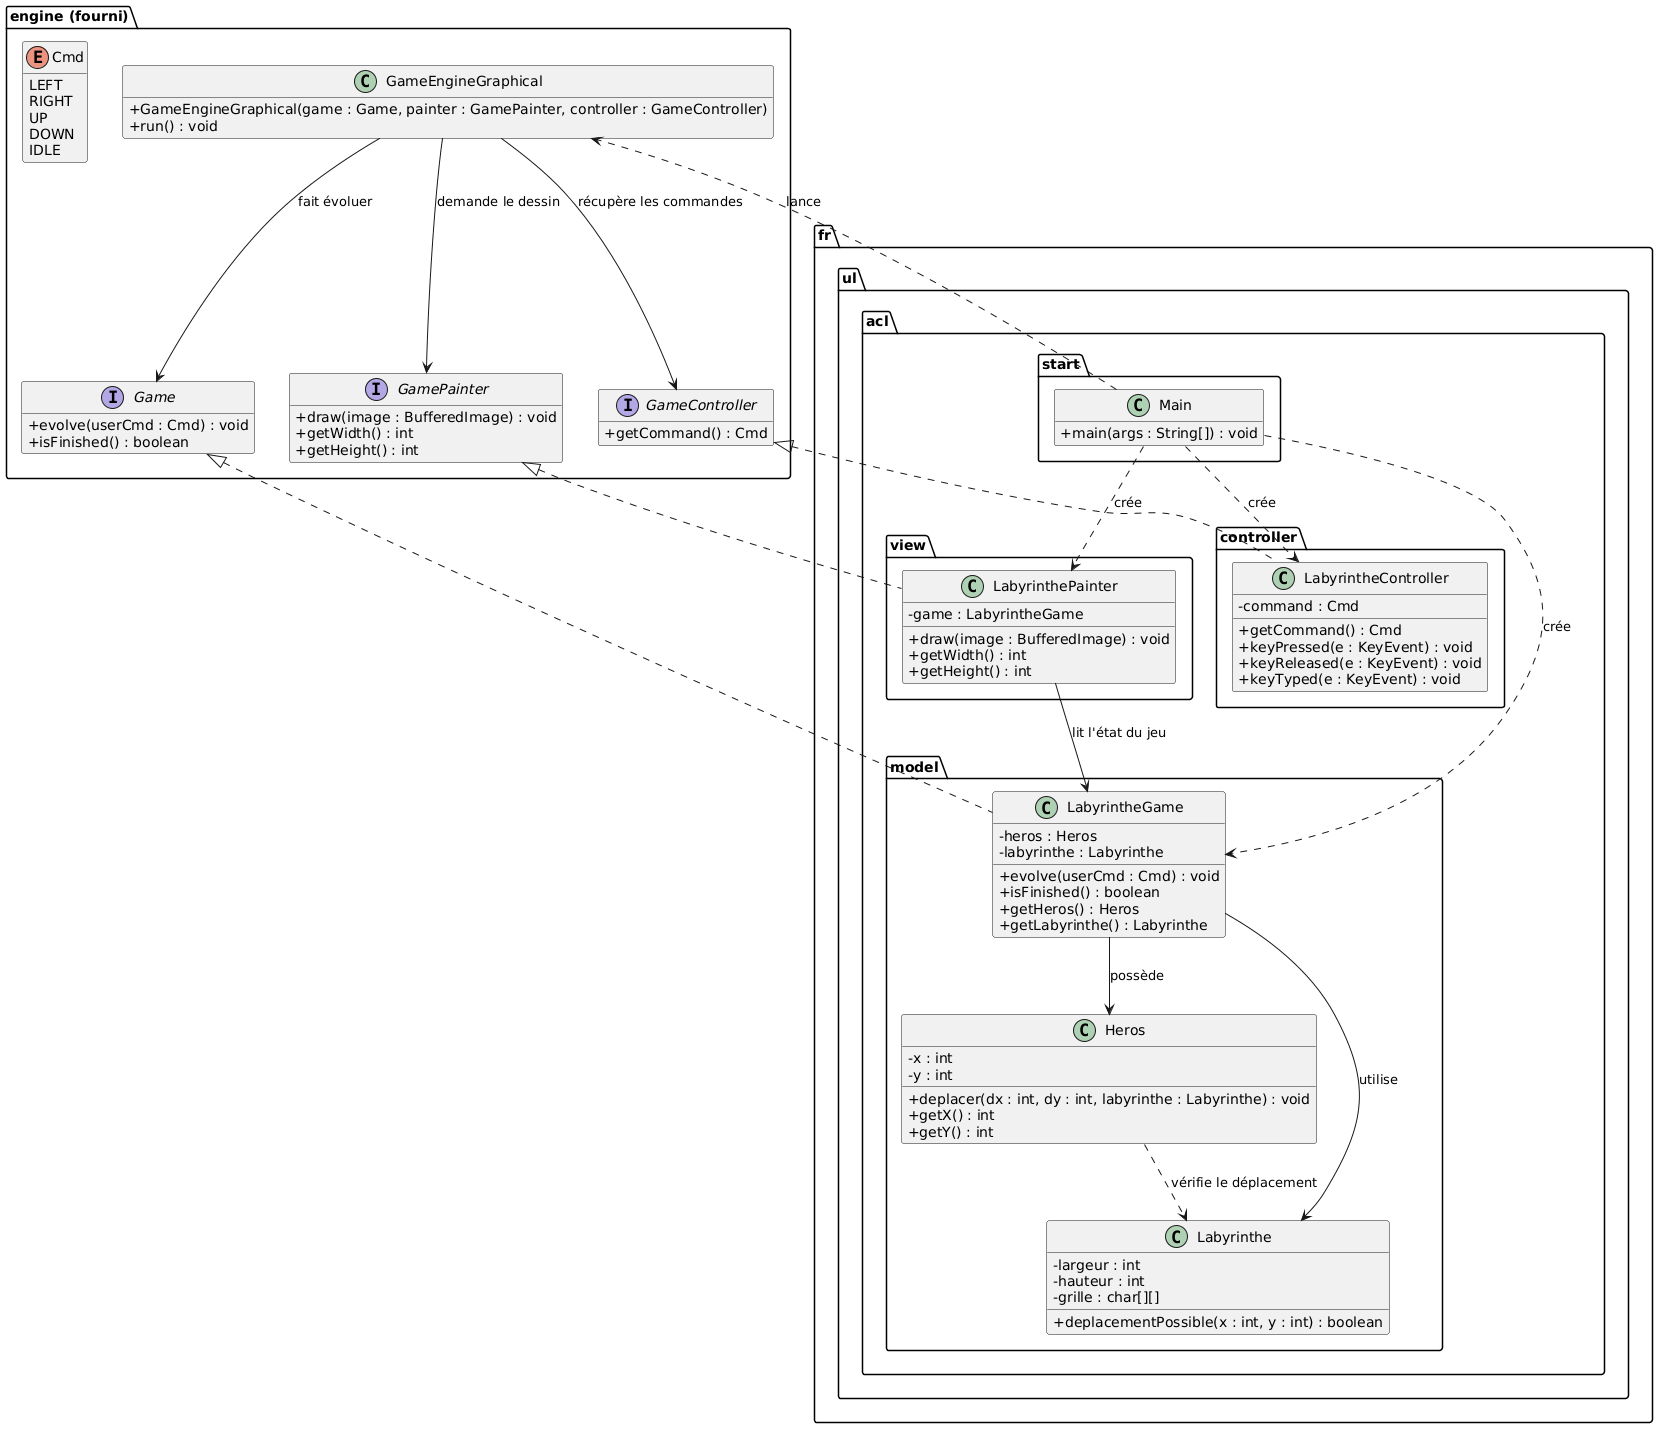

The diagram above was rendered by PlantUML. Its source (embedded in the PNG):
@startuml
skinparam classAttributeIconSize 0
hide empty members

package "engine (fourni)" {
    enum Cmd {
        LEFT
        RIGHT
        UP
        DOWN
        IDLE
    }

    interface Game {
        +evolve(userCmd : Cmd) : void
        +isFinished() : boolean
    }

    interface GameController {
        +getCommand() : Cmd
    }

    interface GamePainter {
        +draw(image : BufferedImage) : void
        +getWidth() : int
        +getHeight() : int
    }

    class GameEngineGraphical {
        +GameEngineGraphical(game : Game, painter : GamePainter, controller : GameController)
        +run() : void
    }
}

package "fr.ul.acl.model" {
    class Heros {
        -x : int
        -y : int
        +deplacer(dx : int, dy : int, labyrinthe : Labyrinthe) : void
        +getX() : int
        +getY() : int
    }

    class Labyrinthe {
        -largeur : int
        -hauteur : int
        -grille : char[][]
        +deplacementPossible(x : int, y : int) : boolean
    }

    class LabyrintheGame {
        -heros : Heros
        -labyrinthe : Labyrinthe
        +evolve(userCmd : Cmd) : void
        +isFinished() : boolean
        +getHeros() : Heros
        +getLabyrinthe() : Labyrinthe
    }
}

package "fr.ul.acl.controller" {
    class LabyrintheController {
        -command : Cmd
        +getCommand() : Cmd
        +keyPressed(e : KeyEvent) : void
        +keyReleased(e : KeyEvent) : void
        +keyTyped(e : KeyEvent) : void
    }
}

package "fr.ul.acl.view" {
    class LabyrinthePainter {
        -game : LabyrintheGame
        +draw(image : BufferedImage) : void
        +getWidth() : int
        +getHeight() : int
    }
}

package "fr.ul.acl.start" {
    class Main {
        +main(args : String[]) : void
    }
}

Game <|.. LabyrintheGame
GameController <|.. LabyrintheController
GamePainter <|.. LabyrinthePainter

LabyrintheGame --> Heros : possède
LabyrintheGame --> Labyrinthe : utilise
Heros ..> Labyrinthe : vérifie le déplacement
LabyrinthePainter --> LabyrintheGame : lit l'état du jeu

Main ..> LabyrintheGame : crée
Main ..> LabyrintheController : crée
Main ..> LabyrinthePainter : crée
Main ..> GameEngineGraphical : lance

GameEngineGraphical --> Game : fait évoluer
GameEngineGraphical --> GameController : récupère les commandes
GameEngineGraphical --> GamePainter : demande le dessin
@enduml